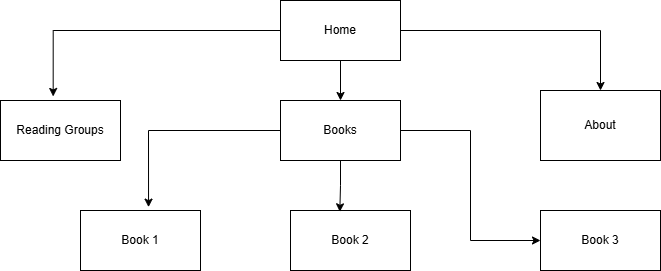

The diagram above was exported from draw.io. Its source (the exported page's mxGraphModel, read from the mxfile embedded in the PNG):
<mxGraphModel dx="774" dy="451" grid="1" gridSize="10" guides="1" tooltips="1" connect="1" arrows="1" fold="1" page="1" pageScale="1" pageWidth="850" pageHeight="1100" math="0" shadow="0">
  <root>
    <mxCell id="0" />
    <mxCell id="1" parent="0" />
    <mxCell id="dhOLj9UgwUr1wcjCdT-u-10" edge="1" parent="1" source="dhOLj9UgwUr1wcjCdT-u-1" style="edgeStyle=orthogonalEdgeStyle;rounded=0;orthogonalLoop=1;jettySize=auto;html=1;exitX=0.5;exitY=1;exitDx=0;exitDy=0;entryX=0.5;entryY=0;entryDx=0;entryDy=0;" target="dhOLj9UgwUr1wcjCdT-u-3">
      <mxGeometry relative="1" as="geometry" />
    </mxCell>
    <mxCell id="dhOLj9UgwUr1wcjCdT-u-15" edge="1" parent="1" source="dhOLj9UgwUr1wcjCdT-u-1" style="edgeStyle=orthogonalEdgeStyle;rounded=0;orthogonalLoop=1;jettySize=auto;html=1;exitX=1;exitY=0.5;exitDx=0;exitDy=0;entryX=0.5;entryY=0;entryDx=0;entryDy=0;" target="dhOLj9UgwUr1wcjCdT-u-5">
      <mxGeometry relative="1" as="geometry" />
    </mxCell>
    <mxCell id="dhOLj9UgwUr1wcjCdT-u-1" parent="1" style="rounded=0;whiteSpace=wrap;html=1;" value="Home" vertex="1">
      <mxGeometry height="60" width="120" x="330" y="40" as="geometry" />
    </mxCell>
    <mxCell id="dhOLj9UgwUr1wcjCdT-u-18" edge="1" parent="1" source="dhOLj9UgwUr1wcjCdT-u-3" style="edgeStyle=orthogonalEdgeStyle;rounded=0;orthogonalLoop=1;jettySize=auto;html=1;exitX=1;exitY=0.5;exitDx=0;exitDy=0;entryX=0;entryY=0.5;entryDx=0;entryDy=0;" target="dhOLj9UgwUr1wcjCdT-u-8">
      <mxGeometry relative="1" as="geometry" />
    </mxCell>
    <mxCell id="dhOLj9UgwUr1wcjCdT-u-3" parent="1" style="rounded=0;whiteSpace=wrap;html=1;" value="Books" vertex="1">
      <mxGeometry height="60" width="120" x="330" y="140" as="geometry" />
    </mxCell>
    <mxCell id="dhOLj9UgwUr1wcjCdT-u-4" parent="1" style="rounded=0;whiteSpace=wrap;html=1;" value="Reading Groups" vertex="1">
      <mxGeometry height="60" width="120" x="50" y="140" as="geometry" />
    </mxCell>
    <mxCell id="dhOLj9UgwUr1wcjCdT-u-5" parent="1" style="rounded=0;whiteSpace=wrap;html=1;" value="About" vertex="1">
      <mxGeometry height="70" width="120" x="590" y="130" as="geometry" />
    </mxCell>
    <mxCell id="dhOLj9UgwUr1wcjCdT-u-6" parent="1" style="rounded=0;whiteSpace=wrap;html=1;" value="Book 1" vertex="1">
      <mxGeometry height="60" width="120" x="130" y="250" as="geometry" />
    </mxCell>
    <mxCell id="dhOLj9UgwUr1wcjCdT-u-7" parent="1" style="rounded=0;whiteSpace=wrap;html=1;" value="Book 2" vertex="1">
      <mxGeometry height="60" width="120" x="340" y="250" as="geometry" />
    </mxCell>
    <mxCell id="dhOLj9UgwUr1wcjCdT-u-8" parent="1" style="rounded=0;whiteSpace=wrap;html=1;" value="Book 3" vertex="1">
      <mxGeometry height="60" width="120" x="590" y="250" as="geometry" />
    </mxCell>
    <mxCell id="dhOLj9UgwUr1wcjCdT-u-11" edge="1" parent="1" source="dhOLj9UgwUr1wcjCdT-u-3" style="edgeStyle=orthogonalEdgeStyle;rounded=0;orthogonalLoop=1;jettySize=auto;html=1;exitX=0.5;exitY=1;exitDx=0;exitDy=0;entryX=0.411;entryY=0.022;entryDx=0;entryDy=0;entryPerimeter=0;" target="dhOLj9UgwUr1wcjCdT-u-7">
      <mxGeometry relative="1" as="geometry" />
    </mxCell>
    <mxCell id="dhOLj9UgwUr1wcjCdT-u-14" edge="1" parent="1" source="dhOLj9UgwUr1wcjCdT-u-1" style="edgeStyle=orthogonalEdgeStyle;rounded=0;orthogonalLoop=1;jettySize=auto;html=1;exitX=0;exitY=0.5;exitDx=0;exitDy=0;entryX=0.439;entryY=-0.067;entryDx=0;entryDy=0;entryPerimeter=0;" target="dhOLj9UgwUr1wcjCdT-u-4">
      <mxGeometry relative="1" as="geometry" />
    </mxCell>
    <mxCell id="dhOLj9UgwUr1wcjCdT-u-16" edge="1" parent="1" source="dhOLj9UgwUr1wcjCdT-u-3" style="edgeStyle=orthogonalEdgeStyle;rounded=0;orthogonalLoop=1;jettySize=auto;html=1;exitX=0;exitY=0.5;exitDx=0;exitDy=0;entryX=0.567;entryY=-0.056;entryDx=0;entryDy=0;entryPerimeter=0;" target="dhOLj9UgwUr1wcjCdT-u-6">
      <mxGeometry relative="1" as="geometry" />
    </mxCell>
  </root>
</mxGraphModel>